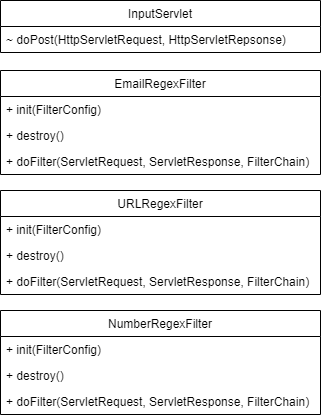

The diagram above was exported from draw.io. Its source (the exported page's mxGraphModel, read from the mxfile embedded in the PNG):
<mxGraphModel dx="460" dy="789" grid="1" gridSize="10" guides="1" tooltips="1" connect="1" arrows="1" fold="1" page="1" pageScale="1" pageWidth="850" pageHeight="1100" math="0" shadow="0">
  <root>
    <mxCell id="0" />
    <mxCell id="1" parent="0" />
    <mxCell id="E0MgWQRo5g2tBZeX0iwN-5" value="EmailRegexFilter" style="swimlane;fontStyle=0;childLayout=stackLayout;horizontal=1;startSize=26;fillColor=none;horizontalStack=0;resizeParent=1;resizeParentMax=0;resizeLast=0;collapsible=1;marginBottom=0;" vertex="1" parent="1">
      <mxGeometry x="40" y="120" width="320" height="104" as="geometry" />
    </mxCell>
    <mxCell id="E0MgWQRo5g2tBZeX0iwN-6" value="+ init(FilterConfig)" style="text;strokeColor=none;fillColor=none;align=left;verticalAlign=top;spacingLeft=4;spacingRight=4;overflow=hidden;rotatable=0;points=[[0,0.5],[1,0.5]];portConstraint=eastwest;" vertex="1" parent="E0MgWQRo5g2tBZeX0iwN-5">
      <mxGeometry y="26" width="320" height="26" as="geometry" />
    </mxCell>
    <mxCell id="E0MgWQRo5g2tBZeX0iwN-7" value="+ destroy()" style="text;strokeColor=none;fillColor=none;align=left;verticalAlign=top;spacingLeft=4;spacingRight=4;overflow=hidden;rotatable=0;points=[[0,0.5],[1,0.5]];portConstraint=eastwest;" vertex="1" parent="E0MgWQRo5g2tBZeX0iwN-5">
      <mxGeometry y="52" width="320" height="26" as="geometry" />
    </mxCell>
    <mxCell id="E0MgWQRo5g2tBZeX0iwN-8" value="+ doFilter(ServletRequest, ServletResponse, FilterChain)" style="text;strokeColor=none;fillColor=none;align=left;verticalAlign=top;spacingLeft=4;spacingRight=4;overflow=hidden;rotatable=0;points=[[0,0.5],[1,0.5]];portConstraint=eastwest;" vertex="1" parent="E0MgWQRo5g2tBZeX0iwN-5">
      <mxGeometry y="78" width="320" height="26" as="geometry" />
    </mxCell>
    <mxCell id="E0MgWQRo5g2tBZeX0iwN-9" value="URLRegexFilter" style="swimlane;fontStyle=0;childLayout=stackLayout;horizontal=1;startSize=26;fillColor=none;horizontalStack=0;resizeParent=1;resizeParentMax=0;resizeLast=0;collapsible=1;marginBottom=0;" vertex="1" parent="1">
      <mxGeometry x="40" y="240" width="320" height="104" as="geometry" />
    </mxCell>
    <mxCell id="E0MgWQRo5g2tBZeX0iwN-10" value="+ init(FilterConfig)" style="text;strokeColor=none;fillColor=none;align=left;verticalAlign=top;spacingLeft=4;spacingRight=4;overflow=hidden;rotatable=0;points=[[0,0.5],[1,0.5]];portConstraint=eastwest;" vertex="1" parent="E0MgWQRo5g2tBZeX0iwN-9">
      <mxGeometry y="26" width="320" height="26" as="geometry" />
    </mxCell>
    <mxCell id="E0MgWQRo5g2tBZeX0iwN-11" value="+ destroy()" style="text;strokeColor=none;fillColor=none;align=left;verticalAlign=top;spacingLeft=4;spacingRight=4;overflow=hidden;rotatable=0;points=[[0,0.5],[1,0.5]];portConstraint=eastwest;" vertex="1" parent="E0MgWQRo5g2tBZeX0iwN-9">
      <mxGeometry y="52" width="320" height="26" as="geometry" />
    </mxCell>
    <mxCell id="E0MgWQRo5g2tBZeX0iwN-12" value="+ doFilter(ServletRequest, ServletResponse, FilterChain)" style="text;strokeColor=none;fillColor=none;align=left;verticalAlign=top;spacingLeft=4;spacingRight=4;overflow=hidden;rotatable=0;points=[[0,0.5],[1,0.5]];portConstraint=eastwest;" vertex="1" parent="E0MgWQRo5g2tBZeX0iwN-9">
      <mxGeometry y="78" width="320" height="26" as="geometry" />
    </mxCell>
    <mxCell id="E0MgWQRo5g2tBZeX0iwN-13" value="NumberRegexFilter" style="swimlane;fontStyle=0;childLayout=stackLayout;horizontal=1;startSize=26;fillColor=none;horizontalStack=0;resizeParent=1;resizeParentMax=0;resizeLast=0;collapsible=1;marginBottom=0;" vertex="1" parent="1">
      <mxGeometry x="40" y="360" width="320" height="104" as="geometry" />
    </mxCell>
    <mxCell id="E0MgWQRo5g2tBZeX0iwN-14" value="+ init(FilterConfig)" style="text;strokeColor=none;fillColor=none;align=left;verticalAlign=top;spacingLeft=4;spacingRight=4;overflow=hidden;rotatable=0;points=[[0,0.5],[1,0.5]];portConstraint=eastwest;" vertex="1" parent="E0MgWQRo5g2tBZeX0iwN-13">
      <mxGeometry y="26" width="320" height="26" as="geometry" />
    </mxCell>
    <mxCell id="E0MgWQRo5g2tBZeX0iwN-15" value="+ destroy()" style="text;strokeColor=none;fillColor=none;align=left;verticalAlign=top;spacingLeft=4;spacingRight=4;overflow=hidden;rotatable=0;points=[[0,0.5],[1,0.5]];portConstraint=eastwest;" vertex="1" parent="E0MgWQRo5g2tBZeX0iwN-13">
      <mxGeometry y="52" width="320" height="26" as="geometry" />
    </mxCell>
    <mxCell id="E0MgWQRo5g2tBZeX0iwN-16" value="+ doFilter(ServletRequest, ServletResponse, FilterChain)" style="text;strokeColor=none;fillColor=none;align=left;verticalAlign=top;spacingLeft=4;spacingRight=4;overflow=hidden;rotatable=0;points=[[0,0.5],[1,0.5]];portConstraint=eastwest;" vertex="1" parent="E0MgWQRo5g2tBZeX0iwN-13">
      <mxGeometry y="78" width="320" height="26" as="geometry" />
    </mxCell>
    <mxCell id="E0MgWQRo5g2tBZeX0iwN-1" value="InputServlet" style="swimlane;fontStyle=0;childLayout=stackLayout;horizontal=1;startSize=26;fillColor=none;horizontalStack=0;resizeParent=1;resizeParentMax=0;resizeLast=0;collapsible=1;marginBottom=0;" vertex="1" parent="1">
      <mxGeometry x="40" y="50" width="320" height="52" as="geometry" />
    </mxCell>
    <mxCell id="E0MgWQRo5g2tBZeX0iwN-2" value="~ doPost(HttpServletRequest, HttpServletRepsonse)" style="text;strokeColor=none;fillColor=none;align=left;verticalAlign=top;spacingLeft=4;spacingRight=4;overflow=hidden;rotatable=0;points=[[0,0.5],[1,0.5]];portConstraint=eastwest;" vertex="1" parent="E0MgWQRo5g2tBZeX0iwN-1">
      <mxGeometry y="26" width="320" height="26" as="geometry" />
    </mxCell>
  </root>
</mxGraphModel>